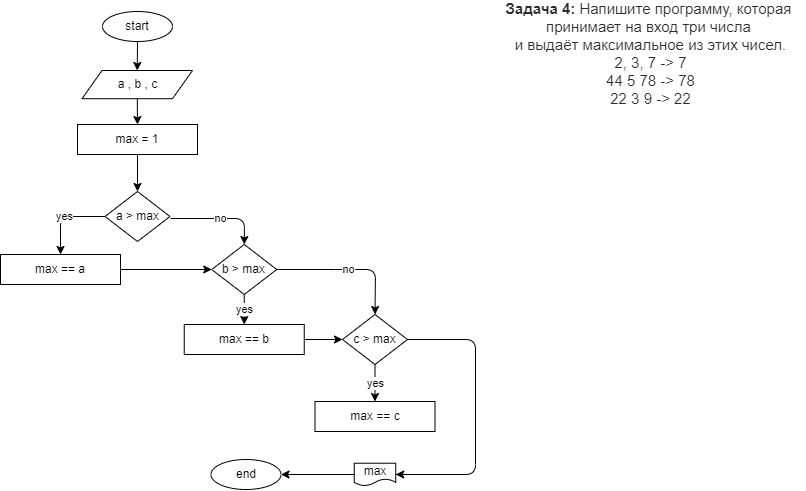

The diagram above was exported from draw.io. Its source (the exported page's mxGraphModel, read from the mxfile embedded in the PNG):
<mxGraphModel dx="883" dy="222" grid="1" gridSize="10" guides="1" tooltips="1" connect="1" arrows="1" fold="1" page="1" pageScale="1" pageWidth="827" pageHeight="1169" math="0" shadow="0">
  <root>
    <mxCell id="0" />
    <mxCell id="1" parent="0" />
    <mxCell id="2" value="&lt;p style=&quot;box-sizing: border-box ; margin: 0px ; color: rgb(44 , 45 , 48) ; font-family: &amp;#34;roboto&amp;#34; , &amp;#34;san francisco&amp;#34; , &amp;#34;helvetica neue&amp;#34; , &amp;#34;helvetica&amp;#34; , &amp;#34;arial&amp;#34; ; font-size: 15px ; background-color: rgb(255 , 255 , 255)&quot;&gt;&lt;span style=&quot;box-sizing: border-box ; font-weight: 700&quot;&gt;Задача 4:&lt;/span&gt;&amp;nbsp;Напишите программу, которая&amp;nbsp;&lt;/p&gt;&lt;p style=&quot;box-sizing: border-box ; margin: 0px ; color: rgb(44 , 45 , 48) ; font-family: &amp;#34;roboto&amp;#34; , &amp;#34;san francisco&amp;#34; , &amp;#34;helvetica neue&amp;#34; , &amp;#34;helvetica&amp;#34; , &amp;#34;arial&amp;#34; ; font-size: 15px ; background-color: rgb(255 , 255 , 255)&quot;&gt;принимает на вход три числа&amp;nbsp;&lt;/p&gt;&lt;p style=&quot;box-sizing: border-box ; margin: 0px ; color: rgb(44 , 45 , 48) ; font-family: &amp;#34;roboto&amp;#34; , &amp;#34;san francisco&amp;#34; , &amp;#34;helvetica neue&amp;#34; , &amp;#34;helvetica&amp;#34; , &amp;#34;arial&amp;#34; ; font-size: 15px ; background-color: rgb(255 , 255 , 255)&quot;&gt;и выдаёт максимальное из этих чисел.&lt;/p&gt;&lt;p style=&quot;box-sizing: border-box ; margin: 0px ; color: rgb(44 , 45 , 48) ; font-family: &amp;#34;roboto&amp;#34; , &amp;#34;san francisco&amp;#34; , &amp;#34;helvetica neue&amp;#34; , &amp;#34;helvetica&amp;#34; , &amp;#34;arial&amp;#34; ; font-size: 15px ; background-color: rgb(255 , 255 , 255)&quot;&gt;2, 3, 7 -&amp;gt; 7&lt;br style=&quot;box-sizing: border-box&quot;&gt;44 5 78 -&amp;gt; 78&lt;br style=&quot;box-sizing: border-box&quot;&gt;22 3 9 -&amp;gt; 22&lt;/p&gt;" style="text;html=1;align=center;verticalAlign=middle;resizable=0;points=[];autosize=1;strokeColor=none;fillColor=none;" parent="1" vertex="1">
      <mxGeometry x="570" y="17.2" width="310" height="90" as="geometry" />
    </mxCell>
    <mxCell id="3" style="edgeStyle=none;html=1;entryX=0.5;entryY=0;entryDx=0;entryDy=0;" parent="1" source="4" target="6" edge="1">
      <mxGeometry relative="1" as="geometry" />
    </mxCell>
    <mxCell id="4" value="start" style="ellipse;whiteSpace=wrap;html=1;" parent="1" vertex="1">
      <mxGeometry x="177" y="20" width="70" height="30" as="geometry" />
    </mxCell>
    <mxCell id="29" value="" style="edgeStyle=none;html=1;" edge="1" parent="1" source="6" target="24">
      <mxGeometry relative="1" as="geometry" />
    </mxCell>
    <mxCell id="6" value="a , b , c" style="shape=parallelogram;perimeter=parallelogramPerimeter;whiteSpace=wrap;html=1;fixedSize=1;" parent="1" vertex="1">
      <mxGeometry x="156.5" y="79" width="110.5" height="28.2" as="geometry" />
    </mxCell>
    <mxCell id="7" value="no" style="edgeStyle=none;html=1;entryX=0.5;entryY=0;entryDx=0;entryDy=0;" parent="1" target="16" edge="1">
      <mxGeometry relative="1" as="geometry">
        <mxPoint x="245" y="227" as="sourcePoint" />
        <Array as="points">
          <mxPoint x="319" y="227" />
        </Array>
      </mxGeometry>
    </mxCell>
    <mxCell id="8" value="yes" style="edgeStyle=none;html=1;exitX=0;exitY=0.5;exitDx=0;exitDy=0;entryX=0.5;entryY=0;entryDx=0;entryDy=0;" parent="1" source="9" target="27" edge="1">
      <mxGeometry relative="1" as="geometry">
        <mxPoint x="213.5" y="225" as="sourcePoint" />
        <Array as="points">
          <mxPoint x="135" y="225" />
        </Array>
        <mxPoint x="71" y="225" as="targetPoint" />
      </mxGeometry>
    </mxCell>
    <mxCell id="9" value="a &amp;gt; max" style="rhombus;whiteSpace=wrap;html=1;" parent="1" vertex="1">
      <mxGeometry x="179.5" y="200" width="65" height="50" as="geometry" />
    </mxCell>
    <mxCell id="10" style="edgeStyle=none;html=1;entryX=1;entryY=0.5;entryDx=0;entryDy=0;" parent="1" target="14" edge="1">
      <mxGeometry relative="1" as="geometry">
        <mxPoint x="537.75" y="483" as="sourcePoint" />
        <mxPoint x="456" y="533.46" as="targetPoint" />
      </mxGeometry>
    </mxCell>
    <mxCell id="11" value="max" style="shape=document;whiteSpace=wrap;html=1;boundedLbl=1;" parent="1" vertex="1">
      <mxGeometry x="428.75" y="471.72999999999996" width="41.5" height="22.54" as="geometry" />
    </mxCell>
    <mxCell id="14" value="end" style="ellipse;whiteSpace=wrap;html=1;" parent="1" vertex="1">
      <mxGeometry x="285.5" y="468" width="70" height="30" as="geometry" />
    </mxCell>
    <mxCell id="35" value="yes" style="edgeStyle=none;html=1;" edge="1" parent="1" source="15" target="34">
      <mxGeometry relative="1" as="geometry" />
    </mxCell>
    <mxCell id="36" style="edgeStyle=none;html=1;entryX=1;entryY=0.5;entryDx=0;entryDy=0;" edge="1" parent="1" source="15" target="11">
      <mxGeometry relative="1" as="geometry">
        <Array as="points">
          <mxPoint x="550" y="348" />
          <mxPoint x="550" y="483" />
        </Array>
      </mxGeometry>
    </mxCell>
    <mxCell id="15" value="c &amp;gt; max" style="rhombus;whiteSpace=wrap;html=1;" parent="1" vertex="1">
      <mxGeometry x="417" y="323" width="65" height="50" as="geometry" />
    </mxCell>
    <mxCell id="26" value="no" style="edgeStyle=none;html=1;entryX=0.5;entryY=0;entryDx=0;entryDy=0;" edge="1" parent="1" source="16" target="15">
      <mxGeometry relative="1" as="geometry">
        <Array as="points">
          <mxPoint x="420" y="278" />
          <mxPoint x="450" y="278" />
        </Array>
      </mxGeometry>
    </mxCell>
    <mxCell id="32" value="yes" style="edgeStyle=none;html=1;" edge="1" parent="1" source="16" target="31">
      <mxGeometry relative="1" as="geometry" />
    </mxCell>
    <mxCell id="16" value="b &amp;gt; max" style="rhombus;whiteSpace=wrap;html=1;" parent="1" vertex="1">
      <mxGeometry x="286.25" y="253" width="65" height="50" as="geometry" />
    </mxCell>
    <mxCell id="30" value="" style="edgeStyle=none;html=1;" edge="1" parent="1" source="24" target="9">
      <mxGeometry relative="1" as="geometry" />
    </mxCell>
    <mxCell id="24" value="max = 1" style="rounded=0;whiteSpace=wrap;html=1;" vertex="1" parent="1">
      <mxGeometry x="152" y="133" width="120" height="30" as="geometry" />
    </mxCell>
    <mxCell id="28" value="" style="edgeStyle=none;html=1;entryX=0;entryY=0.5;entryDx=0;entryDy=0;" edge="1" parent="1" source="27" target="16">
      <mxGeometry relative="1" as="geometry" />
    </mxCell>
    <mxCell id="27" value="max == a" style="rounded=0;whiteSpace=wrap;html=1;" vertex="1" parent="1">
      <mxGeometry x="75" y="263" width="120" height="30" as="geometry" />
    </mxCell>
    <mxCell id="33" value="" style="edgeStyle=none;html=1;" edge="1" parent="1" source="31" target="15">
      <mxGeometry relative="1" as="geometry" />
    </mxCell>
    <mxCell id="31" value="max == b" style="rounded=0;whiteSpace=wrap;html=1;" vertex="1" parent="1">
      <mxGeometry x="258.75" y="333" width="120" height="30" as="geometry" />
    </mxCell>
    <mxCell id="34" value="max == c" style="rounded=0;whiteSpace=wrap;html=1;" vertex="1" parent="1">
      <mxGeometry x="389.5" y="410" width="120" height="30" as="geometry" />
    </mxCell>
  </root>
</mxGraphModel>